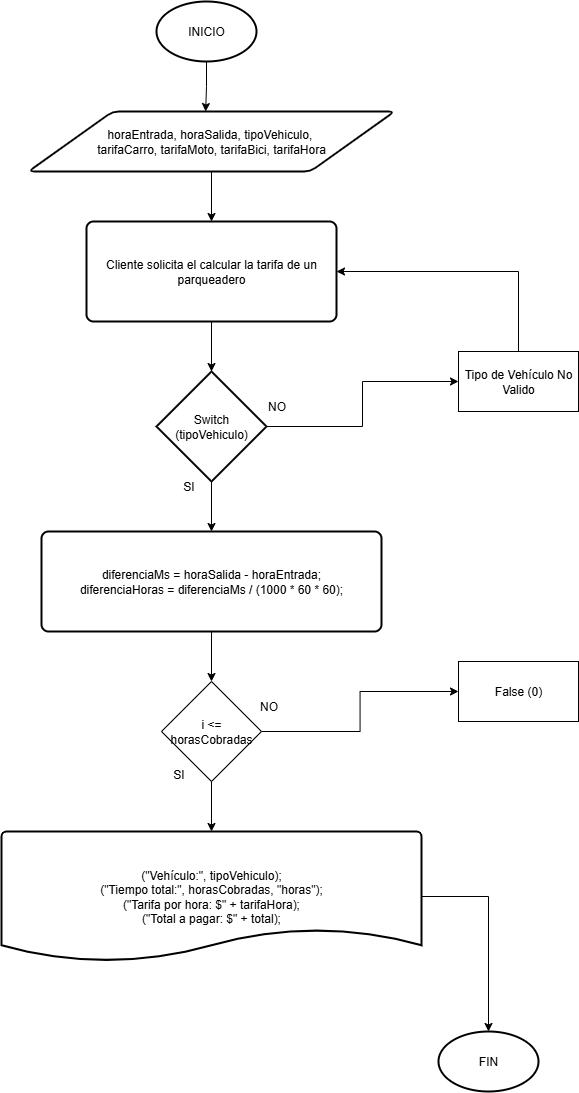

The diagram above was exported from draw.io. Its source (the exported page's mxGraphModel, read from the mxfile embedded in the PNG):
<mxGraphModel dx="2037" dy="1110" grid="1" gridSize="10" guides="1" tooltips="1" connect="1" arrows="1" fold="1" page="1" pageScale="1" pageWidth="827" pageHeight="1169" math="0" shadow="0">
  <root>
    <mxCell id="0" />
    <mxCell id="1" parent="0" />
    <mxCell id="_lPayMKn9ejLUIcOlF8u-1" value="INICIO" style="strokeWidth=2;html=1;shape=mxgraph.flowchart.start_1;whiteSpace=wrap;" parent="1" vertex="1">
      <mxGeometry x="348" y="30" width="100" height="60" as="geometry" />
    </mxCell>
    <mxCell id="_lPayMKn9ejLUIcOlF8u-2" value="FIN" style="strokeWidth=2;html=1;shape=mxgraph.flowchart.start_1;whiteSpace=wrap;" parent="1" vertex="1">
      <mxGeometry x="630" y="1060" width="100" height="60" as="geometry" />
    </mxCell>
    <mxCell id="e0wHXxiPPKXjduYHHlH3-6" style="edgeStyle=orthogonalEdgeStyle;rounded=0;orthogonalLoop=1;jettySize=auto;html=1;exitX=0.5;exitY=1;exitDx=0;exitDy=0;entryX=0.5;entryY=0;entryDx=0;entryDy=0;" edge="1" parent="1" source="_lPayMKn9ejLUIcOlF8u-3" target="_lPayMKn9ejLUIcOlF8u-4">
      <mxGeometry relative="1" as="geometry" />
    </mxCell>
    <mxCell id="_lPayMKn9ejLUIcOlF8u-3" value="horaEntrada,&amp;nbsp;&lt;span style=&quot;background-color: transparent; color: light-dark(rgb(0, 0, 0), rgb(255, 255, 255));&quot;&gt;horaSalida,&amp;nbsp;&lt;/span&gt;&lt;span style=&quot;background-color: transparent; color: light-dark(rgb(0, 0, 0), rgb(255, 255, 255));&quot;&gt;tipoVehiculo,&amp;nbsp;&lt;/span&gt;&lt;div&gt;tarifaCarro,&amp;nbsp;tarifaMoto,&amp;nbsp;tarifaBici,&amp;nbsp;tarifaHora&lt;/div&gt;" style="shape=parallelogram;html=1;strokeWidth=2;perimeter=parallelogramPerimeter;whiteSpace=wrap;rounded=1;arcSize=12;size=0.23;" parent="1" vertex="1">
      <mxGeometry x="220" y="140" width="366" height="60" as="geometry" />
    </mxCell>
    <mxCell id="_lPayMKn9ejLUIcOlF8u-4" value="Cliente solicita el calcular la tarifa de un parqueadero" style="rounded=1;whiteSpace=wrap;html=1;absoluteArcSize=1;arcSize=14;strokeWidth=2;" parent="1" vertex="1">
      <mxGeometry x="278" y="250" width="250" height="100" as="geometry" />
    </mxCell>
    <mxCell id="e0wHXxiPPKXjduYHHlH3-3" style="edgeStyle=orthogonalEdgeStyle;rounded=0;orthogonalLoop=1;jettySize=auto;html=1;entryX=0.5;entryY=0;entryDx=0;entryDy=0;" edge="1" parent="1" source="_lPayMKn9ejLUIcOlF8u-5" target="_lPayMKn9ejLUIcOlF8u-7">
      <mxGeometry relative="1" as="geometry" />
    </mxCell>
    <mxCell id="e0wHXxiPPKXjduYHHlH3-4" style="edgeStyle=orthogonalEdgeStyle;rounded=0;orthogonalLoop=1;jettySize=auto;html=1;exitX=1;exitY=0.5;exitDx=0;exitDy=0;exitPerimeter=0;entryX=0;entryY=0.5;entryDx=0;entryDy=0;" edge="1" parent="1" source="_lPayMKn9ejLUIcOlF8u-5" target="e0wHXxiPPKXjduYHHlH3-2">
      <mxGeometry relative="1" as="geometry" />
    </mxCell>
    <mxCell id="_lPayMKn9ejLUIcOlF8u-5" value="Switch (tipoVehiculo)" style="strokeWidth=2;html=1;shape=mxgraph.flowchart.decision;whiteSpace=wrap;" parent="1" vertex="1">
      <mxGeometry x="348" y="400" width="110" height="110" as="geometry" />
    </mxCell>
    <mxCell id="_lPayMKn9ejLUIcOlF8u-6" value="&lt;div&gt;(&quot;Vehículo:&quot;, tipoVehiculo);&lt;/div&gt;&lt;div&gt;(&quot;Tiempo total:&quot;, horasCobradas, &quot;horas&quot;);&lt;/div&gt;&lt;div&gt;(&quot;Tarifa por hora: $&quot; + tarifaHora);&lt;/div&gt;&lt;div&gt;(&quot;Total a pagar: $&quot; + total);&lt;/div&gt;" style="strokeWidth=2;html=1;shape=mxgraph.flowchart.document2;whiteSpace=wrap;size=0.25;" parent="1" vertex="1">
      <mxGeometry x="193" y="860" width="420" height="130" as="geometry" />
    </mxCell>
    <mxCell id="e0wHXxiPPKXjduYHHlH3-10" style="edgeStyle=orthogonalEdgeStyle;rounded=0;orthogonalLoop=1;jettySize=auto;html=1;exitX=0.5;exitY=1;exitDx=0;exitDy=0;entryX=0.5;entryY=0;entryDx=0;entryDy=0;" edge="1" parent="1" source="_lPayMKn9ejLUIcOlF8u-7" target="e0wHXxiPPKXjduYHHlH3-1">
      <mxGeometry relative="1" as="geometry" />
    </mxCell>
    <mxCell id="_lPayMKn9ejLUIcOlF8u-7" value="&lt;div&gt;diferenciaMs = horaSalida - horaEntrada;&lt;/div&gt;&lt;div&gt;diferenciaHoras = diferenciaMs / (1000 * 60 * 60);&lt;/div&gt;" style="rounded=1;whiteSpace=wrap;html=1;absoluteArcSize=1;arcSize=14;strokeWidth=2;" parent="1" vertex="1">
      <mxGeometry x="233" y="560" width="340" height="100" as="geometry" />
    </mxCell>
    <mxCell id="e0wHXxiPPKXjduYHHlH3-12" style="edgeStyle=orthogonalEdgeStyle;rounded=0;orthogonalLoop=1;jettySize=auto;html=1;exitX=1;exitY=0.5;exitDx=0;exitDy=0;" edge="1" parent="1" source="e0wHXxiPPKXjduYHHlH3-1" target="e0wHXxiPPKXjduYHHlH3-11">
      <mxGeometry relative="1" as="geometry" />
    </mxCell>
    <mxCell id="e0wHXxiPPKXjduYHHlH3-1" value="i &amp;lt;= horasCobradas" style="rhombus;whiteSpace=wrap;html=1;" vertex="1" parent="1">
      <mxGeometry x="353" y="710" width="100" height="100" as="geometry" />
    </mxCell>
    <mxCell id="e0wHXxiPPKXjduYHHlH3-17" style="edgeStyle=orthogonalEdgeStyle;rounded=0;orthogonalLoop=1;jettySize=auto;html=1;exitX=0.5;exitY=0;exitDx=0;exitDy=0;entryX=1;entryY=0.5;entryDx=0;entryDy=0;" edge="1" parent="1" source="e0wHXxiPPKXjduYHHlH3-2" target="_lPayMKn9ejLUIcOlF8u-4">
      <mxGeometry relative="1" as="geometry" />
    </mxCell>
    <mxCell id="e0wHXxiPPKXjduYHHlH3-2" value="Tipo de Vehículo No Valido" style="rounded=0;whiteSpace=wrap;html=1;" vertex="1" parent="1">
      <mxGeometry x="650" y="380" width="120" height="60" as="geometry" />
    </mxCell>
    <mxCell id="e0wHXxiPPKXjduYHHlH3-5" style="edgeStyle=orthogonalEdgeStyle;rounded=0;orthogonalLoop=1;jettySize=auto;html=1;exitX=0.5;exitY=1;exitDx=0;exitDy=0;entryX=0.5;entryY=0;entryDx=0;entryDy=0;entryPerimeter=0;" edge="1" parent="1" source="_lPayMKn9ejLUIcOlF8u-4" target="_lPayMKn9ejLUIcOlF8u-5">
      <mxGeometry relative="1" as="geometry" />
    </mxCell>
    <mxCell id="e0wHXxiPPKXjduYHHlH3-7" style="edgeStyle=orthogonalEdgeStyle;rounded=0;orthogonalLoop=1;jettySize=auto;html=1;exitX=0.5;exitY=1;exitDx=0;exitDy=0;exitPerimeter=0;entryX=0.484;entryY=0;entryDx=0;entryDy=0;entryPerimeter=0;" edge="1" parent="1" source="_lPayMKn9ejLUIcOlF8u-1" target="_lPayMKn9ejLUIcOlF8u-3">
      <mxGeometry relative="1" as="geometry" />
    </mxCell>
    <mxCell id="e0wHXxiPPKXjduYHHlH3-8" value="NO" style="text;html=1;align=center;verticalAlign=middle;resizable=0;points=[];autosize=1;strokeColor=none;fillColor=none;" vertex="1" parent="1">
      <mxGeometry x="448" y="420" width="40" height="30" as="geometry" />
    </mxCell>
    <mxCell id="e0wHXxiPPKXjduYHHlH3-9" value="SI" style="text;html=1;align=center;verticalAlign=middle;resizable=0;points=[];autosize=1;strokeColor=none;fillColor=none;" vertex="1" parent="1">
      <mxGeometry x="365" y="500" width="30" height="30" as="geometry" />
    </mxCell>
    <mxCell id="e0wHXxiPPKXjduYHHlH3-11" value="False (0)" style="rounded=0;whiteSpace=wrap;html=1;" vertex="1" parent="1">
      <mxGeometry x="650" y="690" width="120" height="60" as="geometry" />
    </mxCell>
    <mxCell id="e0wHXxiPPKXjduYHHlH3-13" value="NO" style="text;html=1;align=center;verticalAlign=middle;resizable=0;points=[];autosize=1;strokeColor=none;fillColor=none;" vertex="1" parent="1">
      <mxGeometry x="440" y="720" width="40" height="30" as="geometry" />
    </mxCell>
    <mxCell id="e0wHXxiPPKXjduYHHlH3-14" style="edgeStyle=orthogonalEdgeStyle;rounded=0;orthogonalLoop=1;jettySize=auto;html=1;exitX=0.5;exitY=1;exitDx=0;exitDy=0;entryX=0.5;entryY=0;entryDx=0;entryDy=0;entryPerimeter=0;" edge="1" parent="1" source="e0wHXxiPPKXjduYHHlH3-1" target="_lPayMKn9ejLUIcOlF8u-6">
      <mxGeometry relative="1" as="geometry" />
    </mxCell>
    <mxCell id="e0wHXxiPPKXjduYHHlH3-15" value="SI" style="text;html=1;align=center;verticalAlign=middle;resizable=0;points=[];autosize=1;strokeColor=none;fillColor=none;" vertex="1" parent="1">
      <mxGeometry x="355" y="788" width="30" height="30" as="geometry" />
    </mxCell>
    <mxCell id="e0wHXxiPPKXjduYHHlH3-16" style="edgeStyle=orthogonalEdgeStyle;rounded=0;orthogonalLoop=1;jettySize=auto;html=1;exitX=1;exitY=0.5;exitDx=0;exitDy=0;exitPerimeter=0;entryX=0.5;entryY=0;entryDx=0;entryDy=0;entryPerimeter=0;" edge="1" parent="1" source="_lPayMKn9ejLUIcOlF8u-6" target="_lPayMKn9ejLUIcOlF8u-2">
      <mxGeometry relative="1" as="geometry" />
    </mxCell>
  </root>
</mxGraphModel>